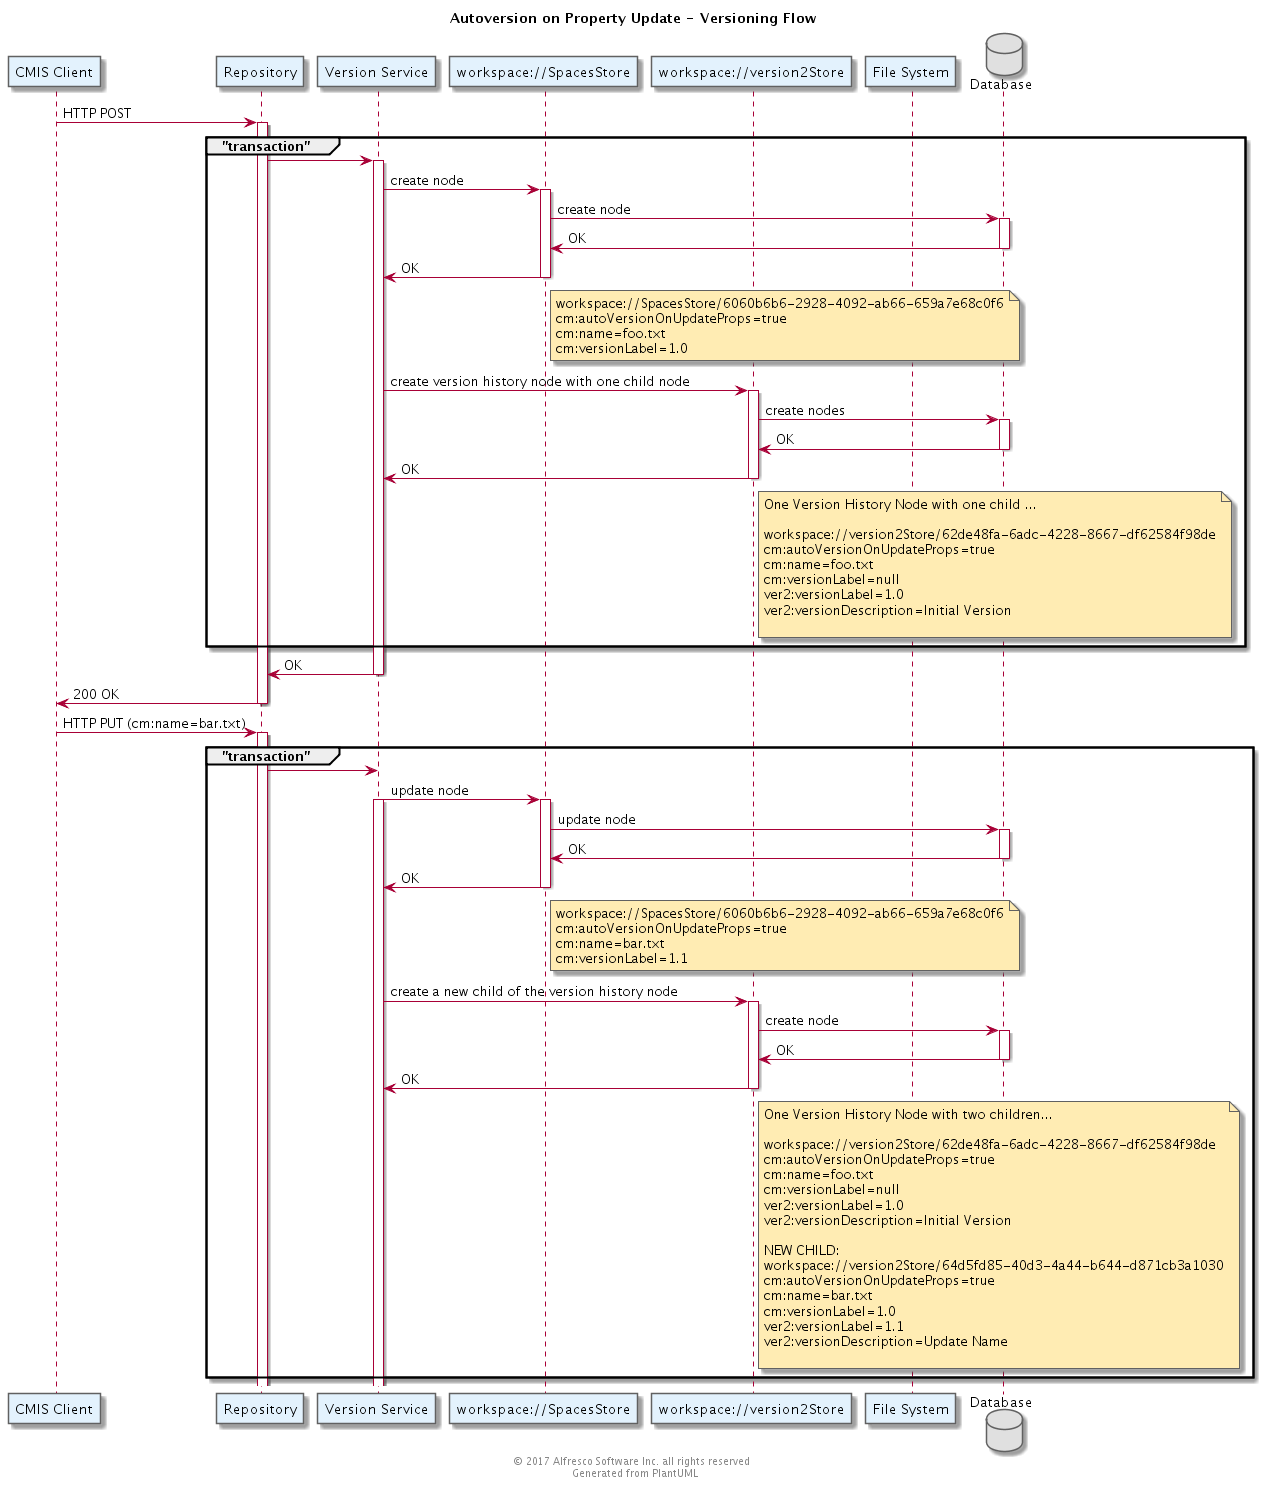

The diagram above was rendered by PlantUML. Its source (embedded in the PNG):
@startuml
' Use straight lines
skinparam linetype ortho

' Color Scheme
' Selected from Google Material Design color palette: https://material.google.com/style/color.html#color-color-palette
skinparam backgroundColor white

skinparam actorBorderColor #616161

skinparam classArrowColor #616161
skinparam classBackgroundColor #FFF9C4
skinparam classBorderColor #616161

skinparam componentArrowColor #616161
skinparam componentBackgroundColor #FFF8E1
skinparam componentBorderColor #616161

skinparam nodeArrowColor #616161
skinParam nodeBackgroundColor #E0F7FA
skinParam nodeBorderColor #616161

skinparam objectArrowColor #616161
skinParam objectBackgroundColor #FFEBEE
skinParam objectBorderColor #616161

skinparam queueArrowColor #616161
skinParam queueBackgroundColor #F3E5F5
skinParam queueBorderColor #616161

skinparam databaseArrowColor #616161
skinParam databaseBackgroundColor #E0E0E0
skinParam databaseBorderColor #616161

skinparam frameBackgroundColor #E0F7FA
skinparam frameBorderColor #616161

skinparam entityBackgroundColor #F9FBE7
skinparam entityBorderColor #616161

skinparam participantBackgroundColor #E3F2FD
skinparam participantBorderColor #616161

skinparam noteBackgroundColor #FFECB3
skinparam noteBorderColor #616161

'  Stamp the files as generated and copyrighted
center footer © 2017 Alfresco Software Inc. all rights reserved \n Generated from PlantUML

Title: Autoversion on Property Update - Versioning Flow

participant "CMIS Client" as C
participant "Repository" as R
participant "Version Service" as V
participant "workspace://SpacesStore" as SS
participant "workspace://version2Store" as VS
participant "File System" as FS
database "Database" as DB

C->R:HTTP POST
activate R
group "transaction"
R->V
activate V

V->SS: create node
activate SS
SS->DB: create node
activate DB
DB->SS: OK
deactivate DB
SS->V: OK
deactivate SS
note right of SS
workspace://SpacesStore/6060b6b6-2928-4092-ab66-659a7e68c0f6
cm:autoVersionOnUpdateProps=true
cm:name=foo.txt
cm:versionLabel=1.0
end note
V->VS: create version history node with one child node
activate VS
VS->DB: create nodes
activate DB
DB->VS: OK
deactivate DB
VS->V: OK
deactivate VS
note right of VS
One Version History Node with one child ...

workspace://version2Store/62de48fa-6adc-4228-8667-df62584f98de
cm:autoVersionOnUpdateProps=true
cm:name=foo.txt
cm:versionLabel=null
ver2:versionLabel=1.0
ver2:versionDescription=Initial Version

end note
end
V->R: OK
deactivate V
R->C: 200 OK
deactivate R

C->R:HTTP PUT (cm:name=bar.txt)
activate R
group "transaction"
R->V
V->SS: update node
activate V
activate SS
SS->DB: update node
activate DB
DB->SS: OK
deactivate DB
SS->V: OK
deactivate SS
note right of SS
workspace://SpacesStore/6060b6b6-2928-4092-ab66-659a7e68c0f6
cm:autoVersionOnUpdateProps=true
cm:name=bar.txt
cm:versionLabel=1.1
end note

V->VS: create a new child of the version history node
activate VS
VS->DB: create node
activate DB
DB->VS: OK
deactivate DB
VS->V: OK
deactivate VS
note right of VS
One Version History Node with two children...

workspace://version2Store/62de48fa-6adc-4228-8667-df62584f98de
cm:autoVersionOnUpdateProps=true
cm:name=foo.txt
cm:versionLabel=null
ver2:versionLabel=1.0
ver2:versionDescription=Initial Version

NEW CHILD:
workspace://version2Store/64d5fd85-40d3-4a44-b644-d871cb3a1030
cm:autoVersionOnUpdateProps=true
cm:name=bar.txt
cm:versionLabel=1.0
ver2:versionLabel=1.1
ver2:versionDescription=Update Name

end note

end
@enduml